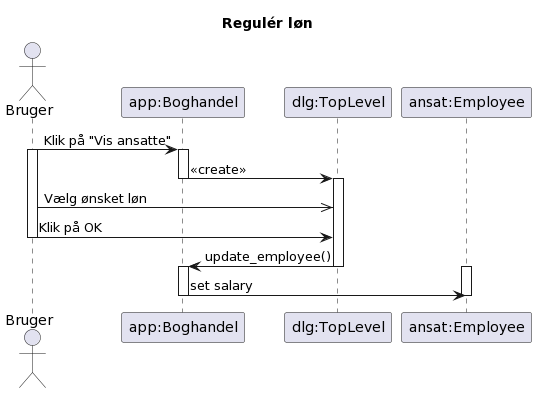

The diagram above was rendered by PlantUML. Its source (embedded in the PNG):
@startuml
title Regulér løn
actor Bruger

participant "app:Boghandel" as app
participant "dlg:TopLevel" as dlg
participant "ansat:Employee" as ansat


Bruger -> app : Klik på "Vis ansatte"
activate Bruger
activate app
app -> dlg : <<create>>
deactivate app
activate dlg
Bruger ->> dlg : Vælg ønsket løn
Bruger -> dlg : Klik på OK
deactivate Bruger
app <- dlg : update_employee()
deactivate dlg
activate app
activate ansat
app -> ansat : set salary
deactivate app
deactivate ansat
@enduml